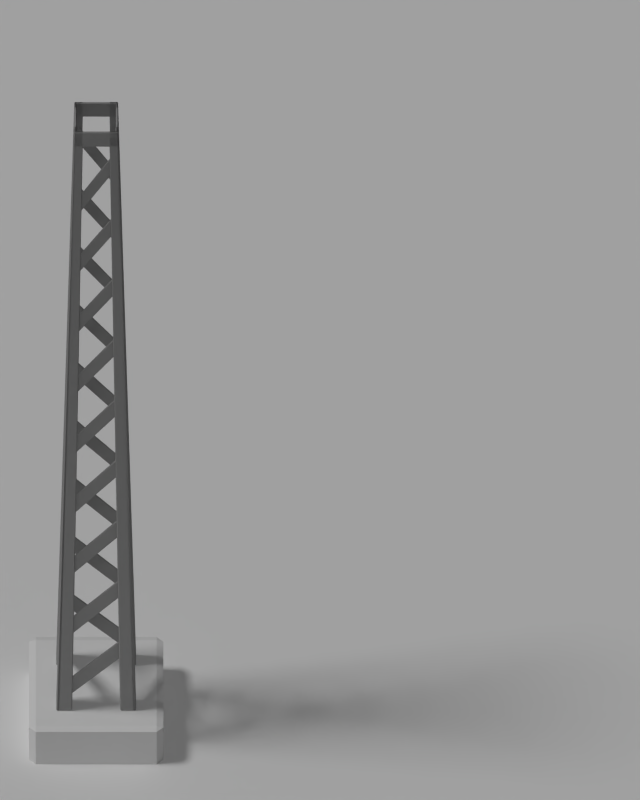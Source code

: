 # Source: Pole_Image.blend  (saved by Blender 2.76.0; exported with 4.5.12 LTS)
import bpy
from mathutils import Matrix  # noqa: F401  (used for matrix-valued properties, if any)

bpy.ops.wm.read_factory_settings(use_empty=True)
scene = bpy.context.scene
scene.name = 'Scene'

# ---- collections
col_collection_1 = bpy.data.collections.new('Collection 1'); scene.collection.children.link(col_collection_1)

# ---- materials (node trees are filled in below, after node groups)
mat_blue = bpy.data.materials.new('Blue')
mat_blue.alpha_threshold = 0.0
mat_blue.use_transparent_shadow = False
mat_blue.diffuse_color = (0.0, 0.0, 1.0, 1.0)
mat_blue.roughness = 0.5
mat_red = bpy.data.materials.new('Red')
mat_red.alpha_threshold = 0.0
mat_red.use_transparent_shadow = False
mat_red.diffuse_color = (1.0, 0.0, 0.0, 1.0)
mat_red.roughness = 0.5
mat_green = bpy.data.materials.new('Green')
mat_green.alpha_threshold = 0.0
mat_green.use_transparent_shadow = False
mat_green.diffuse_color = (0.0, 1.0, 0.0, 1.0)
mat_green.roughness = 0.5
mat_black = bpy.data.materials.new('Black')
mat_black.alpha_threshold = 0.0
mat_black.use_transparent_shadow = False
mat_black.diffuse_color = (0.0, 0.0, 0.0, 1.0)
mat_black.roughness = 0.5
mat_stone = bpy.data.materials.new('Stone')
mat_stone.alpha_threshold = 0.0
mat_stone.use_transparent_shadow = False
mat_stone.preview_render_type = 'CUBE'
mat_stone.roughness = 0.5
mat_stone.specular_intensity = 0.0
mat_rusty_steel = bpy.data.materials.new('Rusty Steel')
mat_rusty_steel.alpha_threshold = 0.0
mat_rusty_steel.use_transparent_shadow = False
mat_rusty_steel.preview_render_type = 'CUBE'
mat_rusty_steel.diffuse_color = (0.3424, 0.3424, 0.3424, 1.0)
mat_rusty_steel.roughness = 0.5
mat_shadows_only = bpy.data.materials.new('Shadows only')
mat_shadows_only.alpha_threshold = 0.0
mat_shadows_only.use_transparent_shadow = False
mat_shadows_only.roughness = 0.5
mat_shadows_only.specular_intensity = 0.0

# ---- material node trees

# ---- world
world_world = bpy.data.worlds.new('World'); scene.world = world_world
world_world.color = (0.05088, 0.05088, 0.05088)
world_world.use_sun_shadow = False
world_world.sun_shadow_jitter_overblur = 0.0
world_world.cycles.sampling_method = 'MANUAL'
world_world.cycles.sample_map_resolution = 256

# ---- cameras
cam_camera = bpy.data.cameras.new('Camera')
cam_camera.type = 'ORTHO'
cam_camera.clip_end = 100.0
cam_camera.lens = 35.0
cam_camera.sensor_width = 32.0
cam_camera.sensor_height = 18.0
cam_camera.ortho_scale = 5.0
cam_camera.dof.focus_distance = 0.0
cam_camera.dof.aperture_fstop = 128.0

# ---- lights
light_sun_001 = bpy.data.lights.new('Sun.001', 'SUN')
light_sun_001.transmission_factor = 0.0
light_sun_001.cutoff_distance = 30.0
light_sun_001.use_shadow = False
light_sun_001.angle = 0.1993
light_sun_001.energy = 0.5
light_sun_001.shadow_buffer_clip_start = 1.001
light_sun_001.shadow_soft_size = 0.1
light_sun_001.shadow_cascade_max_distance = 1000.0
light_sun_001.cycles.use_multiple_importance_sampling = False
light_hemi = bpy.data.lights.new('Hemi', 'SUN')
light_hemi.transmission_factor = 0.0
light_hemi.angle = 0.1993
light_hemi.energy = 0.05
light_hemi.shadow_buffer_clip_start = 0.5
light_hemi.shadow_soft_size = 0.1
light_hemi.shadow_cascade_max_distance = 1000.0
light_hemi.cycles.use_multiple_importance_sampling = False
light_sun = bpy.data.lights.new('Sun', 'SUN')
light_sun.transmission_factor = 0.0
light_sun.cutoff_distance = 30.0
light_sun.angle = 0.1993
light_sun.energy = 1.0
light_sun.shadow_buffer_clip_start = 1.001
light_sun.shadow_soft_size = 0.1
light_sun.shadow_cascade_max_distance = 1000.0
light_sun.cycles.use_multiple_importance_sampling = False

# ---- meshes
me_plane_004 = bpy.data.meshes.new('Plane.004')
me_plane_004.from_pydata([(-1.0, -1.0, 0.0), (1.0, -1.0, 0.0), (-1.0, 1.0, 0.0), (1.0, 1.0, 0.0), (0.0, 0.0, 0.0), (0.0, 0.0, 0.0), (0.0, 0.0, 0.0), (0.0, 0.0, 0.0)], [(4, 5), (7, 6)], [(2, 0, 4, 6), (1, 3, 7, 5)])
me_plane_004.materials.append(mat_blue)
me_plane_004.use_remesh_preserve_volume = False
me_plane_004.use_remesh_preserve_attributes = False
me_plane_004.use_mirror_vertex_groups = False
me_plane_004.update()
me_plane_003 = bpy.data.meshes.new('Plane.003')
me_plane_003.from_pydata([(-1.0, -1.0, 0.0), (1.0, -1.0, 0.0), (-1.0, 1.0, 0.0), (1.0, 1.0, 0.0), (0.0, 0.0, 0.0), (0.0, 0.0, 0.0), (0.0, 0.0, 0.0), (0.0, 0.0, 0.0)], [(4, 5), (7, 6)], [(2, 0, 4, 6), (1, 3, 7, 5)])
me_plane_003.materials.append(mat_red)
me_plane_003.use_remesh_preserve_volume = False
me_plane_003.use_remesh_preserve_attributes = False
me_plane_003.use_mirror_vertex_groups = False
me_plane_003.update()
me_plane_002 = bpy.data.meshes.new('Plane.002')
me_plane_002.from_pydata([(-1.0, -1.0, 0.0), (1.0, -1.0, 0.0), (-1.0, 1.0, 0.0), (1.0, 1.0, 0.0), (0.0, 0.0, 0.0), (0.0, 0.0, 0.0), (0.0, 0.0, 0.0), (0.0, 0.0, 0.0)], [(4, 5), (7, 6)], [(2, 0, 4, 6), (1, 3, 7, 5)])
me_plane_002.materials.append(mat_green)
me_plane_002.use_remesh_preserve_volume = False
me_plane_002.use_remesh_preserve_attributes = False
me_plane_002.use_mirror_vertex_groups = False
me_plane_002.update()
me_plane_001 = bpy.data.meshes.new('Plane.001')
me_plane_001.from_pydata([(-1.0, -1.0, 0.0), (1.0, -1.0, 0.0), (-1.0, 1.0, 0.0), (1.0, 1.0, 0.0), (0.0, 0.0, 0.0), (0.0, 0.0, 0.0), (0.0, 0.0, 0.0), (0.0, 0.0, 0.0)], [(4, 5), (7, 6)], [(2, 0, 4, 6), (1, 3, 7, 5)])
me_plane_001.materials.append(mat_black)
me_plane_001.use_remesh_preserve_volume = False
me_plane_001.use_remesh_preserve_attributes = False
me_plane_001.use_mirror_vertex_groups = False
me_plane_001.update()
me_cube = bpy.data.meshes.new('Cube')
me_cube.from_pydata([(0.35, 0.315, 9.313e-10), (0.315, 0.315, 0.0), (0.315, 0.35, 9.313e-10), (0.35, -0.315, 9.313e-10), (0.315, -0.35, 9.313e-10), (0.315, -0.315, 0.0), (-0.315, -0.35, 9.313e-10), (-0.35, -0.315, 9.313e-10), (-0.315, -0.315, 0.0), (-0.315, 0.35, 9.313e-10), (-0.315, 0.315, 0.0), (-0.35, 0.315, 9.313e-10), (0.315, 0.35, 0.285), (0.315, 0.315, 0.3), (0.35, 0.315, 0.285), (0.315, -0.35, 0.285), (0.35, -0.315, 0.285), (0.315, -0.315, 0.3), (-0.35, -0.315, 0.285), (-0.315, -0.35, 0.285), (-0.315, -0.315, 0.3), (-0.35, 0.315, 0.285), (-0.315, 0.315, 0.3), (-0.315, 0.35, 0.285)], [], [(12, 2, 9, 23), (4, 15, 19, 6), (7, 18, 21, 11), (13, 22, 20, 17), (0, 14, 16, 3), (0, 1, 2), (3, 4, 5), (6, 7, 8), (9, 10, 11), (12, 13, 14), (15, 16, 17), (18, 19, 20), (21, 22, 23), (0, 3, 5, 1), (1, 10, 9, 2), (2, 12, 14, 0), (4, 6, 8, 5), (3, 16, 15, 4), (7, 11, 10, 8), (6, 19, 18, 7), (11, 21, 23, 9), (13, 17, 16, 14), (12, 23, 22, 13), (17, 20, 19, 15), (20, 22, 21, 18), (1, 5, 8, 10)])
me_cube.materials.append(mat_stone)
me_cube.use_remesh_preserve_volume = False
me_cube.use_remesh_preserve_attributes = False
me_cube.use_mirror_vertex_groups = False
me_cube.update()
me_plane_005 = bpy.data.meshes.new('Plane.005')
me_plane_005.from_pydata([(-0.2565, -0.2501, 5.181), (-0.2501, -0.2501, 5.175), (-0.2501, -0.2565, 5.181), (-0.2565, -0.2501, 5.294), (-0.2501, -0.2565, 5.294), (-0.2565, -0.2373, 5.181), (-0.2501, -0.2309, 5.181), (-0.2501, -0.2373, 5.175), (0.2501, -0.2373, 5.175), (0.2501, -0.2309, 5.181), (0.2565, -0.2373, 5.181), (-0.2565, -0.2373, 5.294), (-0.2501, -0.2309, 5.294), (0.2565, -0.2373, 5.294), (0.2501, -0.2309, 5.294), (0.2052, -0.2245, 0.7812), (0.1988, -0.2309, 0.7776), (-0.1988, -0.2309, 0.3901), (-0.2052, -0.2245, 0.3812), (0.2052, -0.2245, 0.9187), (0.2007, -0.2245, 0.9206), (0.1988, -0.2309, 0.9099), (-0.2052, -0.2245, 0.5187), (-0.1988, -0.2309, 0.5224), (-0.2007, -0.2245, 0.5294), (0.2052, -0.2245, 1.304), (0.1988, -0.2309, 1.3), (-0.1988, -0.2309, 0.9126), (-0.2052, -0.2245, 0.9037), (0.2052, -0.2245, 1.441), (0.2007, -0.2245, 1.443), (0.1988, -0.2309, 1.432), (-0.2052, -0.2245, 1.041), (-0.1988, -0.2309, 1.045), (-0.2007, -0.2245, 1.052), (0.2052, -0.2245, 1.826), (0.1988, -0.2309, 1.823), (0.2007, -0.2245, 1.816), (-0.2007, -0.2245, 1.424), (-0.1988, -0.2309, 1.435), (-0.2052, -0.2245, 1.426), (0.2052, -0.2245, 1.964), (0.2007, -0.2245, 1.966), (0.1988, -0.2309, 1.955), (-0.2052, -0.2245, 1.564), (-0.1988, -0.2309, 1.567), (-0.2007, -0.2245, 1.574), (0.2052, -0.2245, 2.349), (0.1988, -0.2309, 2.345), (0.2007, -0.2245, 2.338), (-0.2007, -0.2245, 1.947), (-0.1988, -0.2309, 1.958), (-0.2052, -0.2245, 1.949), (0.2052, -0.2245, 2.486), (0.2007, -0.2245, 2.488), (0.1988, -0.2309, 2.477), (-0.2052, -0.2245, 2.086), (-0.1988, -0.2309, 2.09), (-0.2007, -0.2245, 2.097), (0.2052, -0.2245, 2.871), (0.1988, -0.2309, 2.868), (0.2007, -0.2245, 2.861), (-0.2007, -0.2245, 2.469), (-0.1988, -0.2309, 2.48), (-0.2052, -0.2245, 2.471), (0.2052, -0.2245, 3.009), (0.2007, -0.2245, 3.011), (0.1988, -0.2309, 3.0), (-0.2052, -0.2245, 2.609), (-0.1988, -0.2309, 2.612), (-0.2007, -0.2245, 2.619), (0.2052, -0.2245, 3.394), (0.1988, -0.2309, 3.39), (0.2007, -0.2245, 3.383), (-0.2007, -0.2245, 2.992), (-0.1988, -0.2309, 3.003), (-0.2052, -0.2245, 2.994), (0.2052, -0.2245, 3.531), (0.2007, -0.2245, 3.533), (0.1988, -0.2309, 3.522), (-0.2052, -0.2245, 3.131), (-0.1988, -0.2309, 3.135), (-0.2007, -0.2245, 3.142), (0.2052, -0.2245, 3.916), (0.1988, -0.2309, 3.913), (0.2007, -0.2245, 3.906), (-0.2007, -0.2245, 3.514), (-0.1988, -0.2309, 3.525), (-0.2052, -0.2245, 3.516), (0.2052, -0.2245, 4.054), (0.1988, -0.2309, 4.045), (-0.2052, -0.2245, 3.654), (-0.1988, -0.2309, 3.657), (-0.2007, -0.2245, 3.664), (0.2052, -0.2245, 4.439), (0.1988, -0.2309, 4.435), (0.2007, -0.2245, 4.428), (-0.2007, -0.2245, 4.037), (-0.1988, -0.2309, 4.048), (-0.2052, -0.2245, 4.039), (0.2052, -0.2245, 4.576), (0.2007, -0.2245, 4.578), (0.1988, -0.2309, 4.567), (-0.2052, -0.2245, 4.176), (-0.1988, -0.2309, 4.18), (-0.2007, -0.2245, 4.187), (0.2052, -0.2245, 4.961), (0.1988, -0.2309, 4.958), (0.2007, -0.2245, 4.951), (-0.2007, -0.2245, 4.559), (-0.1988, -0.2309, 4.57), (-0.2052, -0.2245, 4.561), (0.2052, -0.2245, 5.099), (0.2007, -0.2245, 5.101), (0.1988, -0.2309, 5.09), (-0.2052, -0.2245, 4.699), (-0.1988, -0.2309, 4.702), (-0.2007, -0.2245, 4.709), (0.2007, -0.2245, 0.7706), (0.1988, -0.2181, 0.7776), (-0.2007, -0.2245, 0.3794), (-0.1988, -0.2181, 0.3901), (0.1988, -0.2181, 0.9099), (-0.1988, -0.2181, 0.5224), (0.2007, -0.2245, 1.293), (0.1988, -0.2181, 1.3), (-0.2007, -0.2245, 0.9019), (-0.1988, -0.2181, 0.9126), (0.1988, -0.2181, 1.432), (-0.1988, -0.2181, 1.045), (0.1988, -0.2181, 1.823), (-0.1988, -0.2181, 1.435), (0.1988, -0.2181, 1.955), (-0.1988, -0.2181, 1.567), (0.1988, -0.2181, 2.345), (-0.1988, -0.2181, 1.958), (0.1988, -0.2181, 2.477), (-0.1988, -0.2181, 2.09), (0.1988, -0.2181, 2.868), (-0.1988, -0.2181, 2.48), (0.1988, -0.2181, 3.0), (-0.1988, -0.2181, 2.612), (0.1988, -0.2181, 3.39), (-0.1988, -0.2181, 3.003), (0.1988, -0.2181, 3.522), (-0.1988, -0.2181, 3.135), (0.1988, -0.2181, 3.913), (-0.1988, -0.2181, 3.525), (0.1988, -0.2181, 4.045), (0.2007, -0.2245, 4.056), (-0.1988, -0.2181, 3.657), (0.1988, -0.2181, 4.435), (-0.1988, -0.2181, 4.048), (0.1988, -0.2181, 4.567), (-0.1988, -0.2181, 4.18), (0.1988, -0.2181, 4.958), (-0.1988, -0.2181, 4.57), (0.1988, -0.2181, 5.09), (-0.1988, -0.2181, 4.702), (-0.1603, -0.2501, 0.3), (-0.1539, -0.2501, 0.3062), (-0.1603, -0.2565, 0.3062), (-0.1539, -0.2501, 5.294), (-0.1603, -0.2501, 5.3), (-0.1603, -0.2565, 5.294), (0.1539, -0.2501, 0.3062), (0.1603, -0.2501, 0.3), (0.1603, -0.2565, 0.3062), (0.1539, -0.2501, 5.294), (0.1603, -0.2565, 5.294), (0.1603, -0.2501, 5.3), (-0.2565, -0.2373, 0.3062), (-0.2501, -0.2309, 0.3062), (-0.2501, -0.2373, 0.3), (-0.1603, -0.2373, 0.3), (-0.1603, -0.2309, 0.3062), (-0.1539, -0.2373, 0.3062), (-0.2501, -0.2373, 5.3), (-0.1539, -0.2373, 5.294), (-0.1603, -0.2309, 5.294), (-0.1603, -0.2373, 5.3), (0.1539, -0.2373, 0.3062), (0.1603, -0.2309, 0.3062), (0.1603, -0.2373, 0.3), (0.2501, -0.2373, 0.3), (0.2501, -0.2309, 0.3062), (0.2565, -0.2373, 0.3062), (0.1539, -0.2373, 5.294), (0.1603, -0.2373, 5.3), (0.1603, -0.2309, 5.294), (0.2501, -0.2373, 5.3), (-0.2501, 0.2565, 5.181), (-0.2373, 0.2565, 5.181), (-0.2309, 0.2501, 5.181), (-0.2373, 0.2501, 5.175), (-0.2373, -0.2501, 5.175), (-0.2309, -0.2501, 5.181), (-0.2373, -0.2565, 5.181), (-0.2373, 0.2565, 5.294), (-0.2309, 0.2501, 5.294), (-0.2245, -0.2052, 0.7812), (-0.2309, -0.1988, 0.7776), (-0.2245, -0.2007, 0.7706), (-0.2245, 0.2007, 0.3794), (-0.2309, 0.1988, 0.3901), (-0.2245, 0.2052, 0.3812), (-0.2245, -0.2052, 0.9187), (-0.2309, -0.1988, 0.9099), (-0.2245, 0.2052, 0.5187), (-0.2309, 0.1988, 0.5224), (-0.2245, 0.2007, 0.5294), (-0.2245, -0.2052, 1.304), (-0.2309, -0.1988, 1.3), (-0.2245, -0.2007, 1.293), (-0.2245, 0.2007, 0.9019), (-0.2309, 0.1988, 0.9126), (-0.2245, 0.2052, 0.9037), (-0.2245, -0.2052, 1.441), (-0.2245, -0.2007, 1.443), (-0.2309, -0.1988, 1.432), (-0.2245, 0.2052, 1.041), (-0.2309, 0.1988, 1.045), (-0.2245, 0.2007, 1.052), (-0.2245, -0.2052, 1.826), (-0.2309, -0.1988, 1.823), (-0.2245, -0.2007, 1.816), (-0.2245, 0.2007, 1.424), (-0.2309, 0.1988, 1.435), (-0.2245, 0.2052, 1.426), (-0.2245, -0.2052, 1.964), (-0.2245, -0.2007, 1.966), (-0.2309, -0.1988, 1.955), (-0.2245, 0.2052, 1.564), (-0.2309, 0.1988, 1.567), (-0.2245, 0.2007, 1.574), (-0.2245, -0.2052, 2.349), (-0.2309, -0.1988, 2.345), (-0.2245, -0.2007, 2.338), (-0.2245, 0.2007, 1.947), (-0.2309, 0.1988, 1.958), (-0.2245, 0.2052, 1.949), (-0.2245, -0.2052, 2.486), (-0.2245, -0.2007, 2.488), (-0.2309, -0.1988, 2.477), (-0.2245, 0.2052, 2.086), (-0.2309, 0.1988, 2.09), (-0.2245, 0.2007, 2.097), (-0.2245, -0.2052, 2.871), (-0.2309, -0.1988, 2.868), (-0.2245, -0.2007, 2.861), (-0.2245, 0.2007, 2.469), (-0.2309, 0.1988, 2.48), (-0.2245, 0.2052, 2.471), (-0.2245, -0.2052, 3.009), (-0.2245, -0.2007, 3.011), (-0.2309, -0.1988, 3.0), (-0.2245, 0.2052, 2.609), (-0.2309, 0.1988, 2.612), (-0.2245, 0.2007, 2.619), (-0.2245, -0.2052, 3.394), (-0.2309, -0.1988, 3.39), (-0.2245, -0.2007, 3.383), (-0.2245, 0.2007, 2.992), (-0.2309, 0.1988, 3.003), (-0.2245, 0.2052, 2.994), (-0.2245, -0.2052, 3.531), (-0.2245, -0.2007, 3.533), (-0.2309, -0.1988, 3.522), (-0.2245, 0.2052, 3.131), (-0.2309, 0.1988, 3.135), (-0.2245, 0.2007, 3.142), (-0.2245, -0.2052, 3.916), (-0.2309, -0.1988, 3.913), (-0.2245, -0.2007, 3.906), (-0.2245, 0.2007, 3.514), (-0.2309, 0.1988, 3.525), (-0.2245, 0.2052, 3.516), (-0.2245, -0.2052, 4.054), (-0.2245, -0.2007, 4.056), (-0.2309, -0.1988, 4.045), (-0.2245, 0.2052, 3.654), (-0.2309, 0.1988, 3.657), (-0.2245, 0.2007, 3.664), (-0.2245, -0.2052, 4.439), (-0.2309, -0.1988, 4.435), (-0.2245, -0.2007, 4.428), (-0.2245, 0.2007, 4.037), (-0.2309, 0.1988, 4.048), (-0.2245, 0.2052, 4.039), (-0.2245, -0.2052, 4.576), (-0.2245, -0.2007, 4.578), (-0.2309, -0.1988, 4.567), (-0.2245, 0.2052, 4.176), (-0.2309, 0.1988, 4.18), (-0.2245, 0.2007, 4.187), (-0.2245, -0.2052, 4.961), (-0.2309, -0.1988, 4.958), (-0.2245, -0.2007, 4.951), (-0.2245, 0.2007, 4.559), (-0.2309, 0.1988, 4.57), (-0.2245, 0.2052, 4.561), (-0.2245, -0.2052, 5.099), (-0.2245, -0.2007, 5.101), (-0.2309, -0.1988, 5.09), (-0.2245, 0.2052, 4.699), (-0.2309, 0.1988, 4.702), (-0.2245, 0.2007, 4.709), (-0.2181, -0.1988, 0.7776), (-0.2181, 0.1988, 0.3901), (-0.2181, -0.1988, 0.9099), (-0.2245, -0.2007, 0.9206), (-0.2181, 0.1988, 0.5224), (-0.2181, -0.1988, 1.3), (-0.2181, 0.1988, 0.9126), (-0.2181, -0.1988, 1.432), (-0.2181, 0.1988, 1.045), (-0.2181, -0.1988, 1.823), (-0.2181, 0.1988, 1.435), (-0.2181, -0.1988, 1.955), (-0.2181, 0.1988, 1.567), (-0.2181, -0.1988, 2.345), (-0.2181, 0.1988, 1.958), (-0.2181, -0.1988, 2.477), (-0.2181, 0.1988, 2.09), (-0.2181, -0.1988, 2.868), (-0.2181, 0.1988, 2.48), (-0.2181, -0.1988, 3.0), (-0.2181, 0.1988, 2.612), (-0.2181, -0.1988, 3.39), (-0.2181, 0.1988, 3.003), (-0.2181, -0.1988, 3.522), (-0.2181, 0.1988, 3.135), (-0.2181, -0.1988, 3.913), (-0.2181, 0.1988, 3.525), (-0.2181, -0.1988, 4.045), (-0.2181, 0.1988, 3.657), (-0.2181, -0.1988, 4.435), (-0.2181, 0.1988, 4.048), (-0.2181, -0.1988, 4.567), (-0.2181, 0.1988, 4.18), (-0.2181, -0.1988, 4.958), (-0.2181, 0.1988, 4.57), (-0.2181, -0.1988, 5.09), (-0.2181, 0.1988, 4.702), (-0.2501, 0.1603, 0.3), (-0.2501, 0.1539, 0.3062), (-0.2565, 0.1603, 0.3062), (-0.2501, 0.2501, 5.3), (-0.2501, 0.1539, 5.294), (-0.2501, 0.1603, 5.3), (-0.2565, 0.1603, 5.294), (-0.2501, -0.1539, 0.3062), (-0.2501, -0.1603, 0.3), (-0.2565, -0.1603, 0.3062), (-0.2501, -0.2501, 0.3), (-0.2501, -0.2565, 0.3062), (-0.2565, -0.2501, 0.3062), (-0.2501, -0.1539, 5.294), (-0.2565, -0.1603, 5.294), (-0.2501, -0.1603, 5.3), (-0.2501, -0.2501, 5.3), (-0.2373, 0.2565, 0.3062), (-0.2309, 0.2501, 0.3062), (-0.2373, 0.2501, 0.3), (-0.2373, 0.1603, 0.3), (-0.2309, 0.1603, 0.3062), (-0.2373, 0.1539, 0.3062), (-0.2373, 0.2501, 5.3), (-0.2373, 0.1539, 5.294), (-0.2309, 0.1603, 5.294), (-0.2373, 0.1603, 5.3), (-0.2373, -0.1539, 0.3062), (-0.2309, -0.1603, 0.3062), (-0.2373, -0.1603, 0.3), (-0.2373, -0.2501, 0.3), (-0.2309, -0.2501, 0.3062), (-0.2373, -0.2565, 0.3062), (-0.2373, -0.1539, 5.294), (-0.2373, -0.1603, 5.3), (-0.2309, -0.1603, 5.294), (-0.2373, -0.2565, 5.294), (-0.2309, -0.2501, 5.294), (-0.2373, -0.2501, 5.3), (-0.2501, 0.2501, 5.175), (-0.2565, 0.2501, 5.181), (0.2565, 0.2373, 5.181), (0.2501, 0.2309, 5.181), (0.2501, 0.2373, 5.175), (-0.2501, 0.2373, 5.175), (-0.2501, 0.2309, 5.181), (-0.2565, 0.2373, 5.181), (0.2565, 0.2373, 5.294), (-0.2052, 0.2245, 0.7812), (-0.1988, 0.2309, 0.7776), (-0.2007, 0.2245, 0.7706), (0.2007, 0.2245, 0.3794), (0.1988, 0.2309, 0.3901), (0.2052, 0.2245, 0.3812), (-0.2052, 0.2245, 0.9187), (-0.1988, 0.2309, 0.9099), (0.2052, 0.2245, 0.5187), (0.1988, 0.2309, 0.5224), (0.2007, 0.2245, 0.5294), (-0.2052, 0.2245, 1.304), (-0.1988, 0.2309, 1.3), (-0.2007, 0.2245, 1.293), (0.2007, 0.2245, 0.9019), (0.1988, 0.2309, 0.9126), (0.2052, 0.2245, 0.9037), (-0.2052, 0.2245, 1.441), (-0.2007, 0.2245, 1.443), (-0.1988, 0.2309, 1.432), (0.2052, 0.2245, 1.041), (0.1988, 0.2309, 1.045), (0.2007, 0.2245, 1.052), (-0.2052, 0.2245, 1.826), (-0.1988, 0.2309, 1.823), (-0.2007, 0.2245, 1.816), (0.2007, 0.2245, 1.424), (0.1988, 0.2309, 1.435), (0.2052, 0.2245, 1.426), (-0.2052, 0.2245, 1.964), (-0.2007, 0.2245, 1.966), (-0.1988, 0.2309, 1.955), (0.2052, 0.2245, 1.564), (0.1988, 0.2309, 1.567), (0.2007, 0.2245, 1.574), (-0.2052, 0.2245, 2.349), (-0.1988, 0.2309, 2.345), (-0.2007, 0.2245, 2.338), (0.2007, 0.2245, 1.947), (0.1988, 0.2309, 1.958), (0.2052, 0.2245, 1.949), (-0.2052, 0.2245, 2.486), (-0.2007, 0.2245, 2.488), (-0.1988, 0.2309, 2.477), (0.2052, 0.2245, 2.086), (0.1988, 0.2309, 2.09), (0.2007, 0.2245, 2.097), (-0.2052, 0.2245, 2.871), (-0.1988, 0.2309, 2.868), (-0.2007, 0.2245, 2.861), (0.2007, 0.2245, 2.469), (0.1988, 0.2309, 2.48), (0.2052, 0.2245, 2.471), (-0.2052, 0.2245, 3.009), (-0.2007, 0.2245, 3.011), (-0.1988, 0.2309, 3.0), (0.2052, 0.2245, 2.609), (0.1988, 0.2309, 2.612), (0.2007, 0.2245, 2.619), (-0.2052, 0.2245, 3.394), (-0.1988, 0.2309, 3.39), (-0.2007, 0.2245, 3.383), (0.2007, 0.2245, 2.992), (0.1988, 0.2309, 3.003), (0.2052, 0.2245, 2.994), (-0.2052, 0.2245, 3.531), (-0.2007, 0.2245, 3.533), (-0.1988, 0.2309, 3.522), (0.2052, 0.2245, 3.131), (0.1988, 0.2309, 3.135), (0.2007, 0.2245, 3.142), (-0.2052, 0.2245, 3.916), (-0.1988, 0.2309, 3.913), (-0.2007, 0.2245, 3.906), (0.2007, 0.2245, 3.514), (0.1988, 0.2309, 3.525), (0.2052, 0.2245, 3.516), (-0.2052, 0.2245, 4.054), (-0.2007, 0.2245, 4.056), (-0.1988, 0.2309, 4.045), (0.2052, 0.2245, 3.654), (0.1988, 0.2309, 3.657), (0.2007, 0.2245, 3.664), (-0.2052, 0.2245, 4.439), (-0.1988, 0.2309, 4.435), (-0.2007, 0.2245, 4.428), (0.2007, 0.2245, 4.037), (0.1988, 0.2309, 4.048), (0.2052, 0.2245, 4.039), (-0.2052, 0.2245, 4.576), (-0.2007, 0.2245, 4.578), (-0.1988, 0.2309, 4.567), (0.2052, 0.2245, 4.176), (0.1988, 0.2309, 4.18), (0.2007, 0.2245, 4.187), (-0.2052, 0.2245, 4.961), (-0.1988, 0.2309, 4.958), (-0.2007, 0.2245, 4.951), (0.2007, 0.2245, 4.559), (0.1988, 0.2309, 4.57), (0.2052, 0.2245, 4.561), (-0.2052, 0.2245, 5.099), (-0.2007, 0.2245, 5.101), (-0.1988, 0.2309, 5.09), (0.2052, 0.2245, 4.699), (0.1988, 0.2309, 4.702), (0.2007, 0.2245, 4.709), (-0.1988, 0.2181, 0.7776), (0.1988, 0.2181, 0.3901), (-0.1988, 0.2181, 0.9099), (-0.2007, 0.2245, 0.9206), (0.1988, 0.2181, 0.5224), (-0.1988, 0.2181, 1.3), (0.1988, 0.2181, 0.9126), (-0.1988, 0.2181, 1.432), (0.1988, 0.2181, 1.045), (-0.1988, 0.2181, 1.823), (0.1988, 0.2181, 1.435), (-0.1988, 0.2181, 1.955), (0.1988, 0.2181, 1.567), (-0.1988, 0.2181, 2.345), (0.1988, 0.2181, 1.958), (-0.1988, 0.2181, 2.477), (0.1988, 0.2181, 2.09), (-0.1988, 0.2181, 2.868), (0.1988, 0.2181, 2.48), (-0.1988, 0.2181, 3.0), (0.1988, 0.2181, 2.612), (-0.1988, 0.2181, 3.39), (0.1988, 0.2181, 3.003), (-0.1988, 0.2181, 3.522), (0.1988, 0.2181, 3.135), (-0.1988, 0.2181, 3.913), (0.1988, 0.2181, 3.525), (-0.1988, 0.2181, 4.045), (0.1988, 0.2181, 3.657), (-0.1988, 0.2181, 4.435), (0.1988, 0.2181, 4.048), (-0.1988, 0.2181, 4.567), (0.1988, 0.2181, 4.18), (-0.1988, 0.2181, 4.958), (0.1988, 0.2181, 4.57), (-0.1988, 0.2181, 5.09), (0.1988, 0.2181, 4.702), (0.1603, 0.2501, 0.3), (0.1539, 0.2501, 0.3062), (0.1603, 0.2565, 0.3062), (0.2501, 0.2501, 5.3), (0.1539, 0.2501, 5.294), (0.1603, 0.2501, 5.3), (0.1603, 0.2565, 5.294), (-0.1539, 0.2501, 0.3062), (-0.1603, 0.2501, 0.3), (-0.1603, 0.2565, 0.3062), (-0.2501, 0.2501, 0.3), (-0.2565, 0.2501, 0.3062), (-0.2501, 0.2565, 0.3062), (-0.1539, 0.2501, 5.294), (-0.1603, 0.2565, 5.294), (-0.1603, 0.2501, 5.3), (-0.2565, 0.2501, 5.294), (-0.2501, 0.2565, 5.294), (0.2565, 0.2373, 0.3062), (0.2501, 0.2309, 0.3062), (0.2501, 0.2373, 0.3), (0.1603, 0.2373, 0.3), (0.1603, 0.2309, 0.3062), (0.1539, 0.2373, 0.3062), (0.2501, 0.2373, 5.3), (0.2501, 0.2309, 5.294), (0.1539, 0.2373, 5.294), (0.1603, 0.2309, 5.294), (0.1603, 0.2373, 5.3), (-0.1539, 0.2373, 0.3062), (-0.1603, 0.2309, 0.3062), (-0.1603, 0.2373, 0.3), (-0.2501, 0.2373, 0.3), (-0.2501, 0.2309, 0.3062), (-0.2565, 0.2373, 0.3062), (-0.1539, 0.2373, 5.294), (-0.1603, 0.2373, 5.3), (-0.1603, 0.2309, 5.294), (-0.2565, 0.2373, 5.294), (-0.2501, 0.2309, 5.294), (-0.2501, 0.2373, 5.3), (0.2501, -0.2565, 5.181), (0.2501, -0.2501, 5.175), (0.2565, -0.2501, 5.181), (0.2501, 0.2501, 5.175), (0.2501, 0.2565, 5.181), (0.2565, 0.2501, 5.181), (0.2501, -0.2565, 5.294), (0.2565, -0.2501, 5.294), (0.2501, -0.2501, 5.3), (0.2501, 0.2565, 5.294), (0.2565, 0.2501, 5.294), (0.2373, -0.2565, 5.181), (0.2309, -0.2501, 5.181), (0.2373, -0.2501, 5.175), (0.2373, 0.2501, 5.175), (0.2309, 0.2501, 5.181), (0.2373, 0.2565, 5.181), (0.2373, -0.2565, 5.294), (0.2373, -0.2501, 5.3), (0.2309, -0.2501, 5.294), (0.2373, 0.2565, 5.294), (0.2309, 0.2501, 5.294), (0.2373, 0.2501, 5.3), (0.2245, 0.2052, 0.7812), (0.2309, 0.1988, 0.7776), (0.2245, 0.2007, 0.7706), (0.2309, -0.1988, 0.3901), (0.2245, -0.2052, 0.3812), (0.2245, 0.2052, 0.9187), (0.2245, 0.2007, 0.9206), (0.2309, 0.1988, 0.9099), (0.2245, -0.2052, 0.5187), (0.2309, -0.1988, 0.5224), (0.2245, -0.2007, 0.5294), (0.2245, 0.2052, 1.304), (0.2309, 0.1988, 1.3), (0.2245, 0.2007, 1.293), (0.2309, -0.1988, 0.9126), (0.2245, -0.2052, 0.9037), (0.2245, 0.2052, 1.441), (0.2245, 0.2007, 1.443), (0.2309, 0.1988, 1.432), (0.2245, -0.2052, 1.041), (0.2309, -0.1988, 1.045), (0.2245, -0.2007, 1.052), (0.2245, 0.2052, 1.826), (0.2309, 0.1988, 1.823), (0.2245, 0.2007, 1.816), (0.2309, -0.1988, 1.435), (0.2245, -0.2052, 1.426), (0.2245, 0.2052, 1.964), (0.2245, 0.2007, 1.966), (0.2309, 0.1988, 1.955), (0.2245, -0.2052, 1.564), (0.2309, -0.1988, 1.567), (0.2245, -0.2007, 1.574), (0.2245, 0.2052, 2.349), (0.2309, 0.1988, 2.345), (0.2245, 0.2007, 2.338), (0.2245, -0.2007, 1.947), (0.2309, -0.1988, 1.958), (0.2245, -0.2052, 1.949), (0.2245, 0.2052, 2.486), (0.2245, 0.2007, 2.488), (0.2309, 0.1988, 2.477), (0.2245, -0.2052, 2.086), (0.2309, -0.1988, 2.09), (0.2245, -0.2007, 2.097), (0.2245, 0.2052, 2.871), (0.2309, 0.1988, 2.868), (0.2245, 0.2007, 2.861), (0.2245, -0.2007, 2.469), (0.2309, -0.1988, 2.48), (0.2245, -0.2052, 2.471), (0.2245, 0.2052, 3.009), (0.2245, 0.2007, 3.011), (0.2309, 0.1988, 3.0), (0.2245, -0.2052, 2.609), (0.2309, -0.1988, 2.612), (0.2245, -0.2007, 2.619), (0.2245, 0.2052, 3.394), (0.2309, 0.1988, 3.39), (0.2245, 0.2007, 3.383), (0.2245, -0.2007, 2.992), (0.2309, -0.1988, 3.003), (0.2245, -0.2052, 2.994), (0.2245, 0.2052, 3.531), (0.2245, 0.2007, 3.533), (0.2309, 0.1988, 3.522), (0.2245, -0.2052, 3.131), (0.2309, -0.1988, 3.135), (0.2245, -0.2007, 3.142), (0.2245, 0.2052, 3.916), (0.2309, 0.1988, 3.913), (0.2245, 0.2007, 3.906), (0.2245, -0.2007, 3.514), (0.2309, -0.1988, 3.525), (0.2245, -0.2052, 3.516), (0.2245, 0.2052, 4.054), (0.2245, 0.2007, 4.056), (0.2309, 0.1988, 4.045), (0.2245, -0.2052, 3.654), (0.2309, -0.1988, 3.657), (0.2245, -0.2007, 3.664), (0.2245, 0.2052, 4.439), (0.2309, 0.1988, 4.435), (0.2245, 0.2007, 4.428), (0.2245, -0.2007, 4.037), (0.2309, -0.1988, 4.048), (0.2245, -0.2052, 4.039), (0.2245, 0.2052, 4.576), (0.2245, 0.2007, 4.578), (0.2309, 0.1988, 4.567), (0.2245, -0.2052, 4.176), (0.2309, -0.1988, 4.18), (0.2245, -0.2007, 4.187), (0.2245, 0.2052, 4.961), (0.2309, 0.1988, 4.958), (0.2245, 0.2007, 4.951), (0.2245, -0.2007, 4.559), (0.2309, -0.1988, 4.57), (0.2245, -0.2052, 4.561), (0.2245, 0.2052, 5.099), (0.2245, 0.2007, 5.101), (0.2309, 0.1988, 5.09), (0.2245, -0.2052, 4.699), (0.2309, -0.1988, 4.702), (0.2245, -0.2007, 4.709), (0.2181, 0.1988, 0.7776), (0.2245, -0.2007, 0.3794), (0.2181, -0.1988, 0.3901), (0.2181, 0.1988, 0.9099), (0.2181, -0.1988, 0.5224), (0.2181, 0.1988, 1.3), (0.2245, -0.2007, 0.9019), (0.2181, -0.1988, 0.9126), (0.2181, 0.1988, 1.432), (0.2181, -0.1988, 1.045), (0.2181, 0.1988, 1.823), (0.2245, -0.2007, 1.424), (0.2181, -0.1988, 1.435), (0.2181, 0.1988, 1.955), (0.2181, -0.1988, 1.567), (0.2181, 0.1988, 2.345), (0.2181, -0.1988, 1.958), (0.2181, 0.1988, 2.477), (0.2181, -0.1988, 2.09), (0.2181, 0.1988, 2.868), (0.2181, -0.1988, 2.48), (0.2181, 0.1988, 3.0), (0.2181, -0.1988, 2.612), (0.2181, 0.1988, 3.39), (0.2181, -0.1988, 3.003), (0.2181, 0.1988, 3.522), (0.2181, -0.1988, 3.135), (0.2181, 0.1988, 3.913), (0.2181, -0.1988, 3.525), (0.2181, 0.1988, 4.045), (0.2181, -0.1988, 3.657), (0.2181, 0.1988, 4.435), (0.2181, -0.1988, 4.048), (0.2181, 0.1988, 4.567), (0.2181, -0.1988, 4.18), (0.2181, 0.1988, 4.958), (0.2181, -0.1988, 4.57), (0.2181, 0.1988, 5.09), (0.2181, -0.1988, 4.702), (0.2501, -0.2565, 0.3062), (0.2501, -0.2501, 0.3), (0.2565, -0.2501, 0.3062), (0.2501, -0.1603, 0.3), (0.2501, -0.1539, 0.3062), (0.2565, -0.1603, 0.3062), (0.2501, -0.1539, 5.294), (0.2501, -0.1603, 5.3), (0.2565, -0.1603, 5.294), (0.2501, 0.1539, 0.3062), (0.2501, 0.1603, 0.3), (0.2565, 0.1603, 0.3062), (0.2501, 0.2501, 0.3), (0.2501, 0.2565, 0.3062), (0.2565, 0.2501, 0.3062), (0.2501, 0.1539, 5.294), (0.2565, 0.1603, 5.294), (0.2501, 0.1603, 5.3), (0.2373, -0.2565, 0.3062), (0.2309, -0.2501, 0.3062), (0.2373, -0.2501, 0.3), (0.2373, -0.1603, 0.3), (0.2309, -0.1603, 0.3062), (0.2373, -0.1539, 0.3062), (0.2373, -0.1539, 5.294), (0.2309, -0.1603, 5.294), (0.2373, -0.1603, 5.3), (0.2373, 0.1539, 0.3062), (0.2309, 0.1603, 0.3062), (0.2373, 0.1603, 0.3), (0.2373, 0.2501, 0.3), (0.2309, 0.2501, 0.3062), (0.2373, 0.2565, 0.3062), (0.2373, 0.1539, 5.294), (0.2373, 0.1603, 5.3), (0.2309, 0.1603, 5.294)], [], [(16, 21, 23, 17), (12, 14, 9, 6), (127, 129, 128, 125), (131, 133, 132, 130), (135, 137, 136, 134), (139, 141, 140, 138), (143, 145, 144, 142), (147, 150, 148, 146), (152, 154, 153, 151), (156, 158, 157, 155), (26, 31, 33, 27), (36, 43, 45, 39), (48, 55, 57, 51), (60, 67, 69, 63), (72, 79, 81, 75), (84, 90, 92, 87), (95, 102, 104, 98), (107, 114, 116, 110), (121, 123, 122, 119), (162, 160, 176, 178), (165, 168, 187, 181), (0, 1, 2), (5, 6, 7), (8, 9, 10), (19, 20, 21), (22, 23, 24), (29, 30, 31), (32, 33, 34), (35, 36, 37), (38, 39, 40), (41, 42, 43), (44, 45, 46), (47, 48, 49), (50, 51, 52), (53, 54, 55), (56, 57, 58), (59, 60, 61), (62, 63, 64), (65, 66, 67), (68, 69, 70), (71, 72, 73), (74, 75, 76), (77, 78, 79), (80, 81, 82), (83, 84, 85), (86, 87, 88), (91, 92, 93), (94, 95, 96), (97, 98, 99), (100, 101, 102), (103, 104, 105), (106, 107, 108), (109, 110, 111), (112, 113, 114), (115, 116, 117), (159, 160, 161), (162, 163, 164), (165, 166, 167), (168, 169, 170), (171, 172, 173), (174, 175, 176), (178, 179, 180), (181, 182, 183), (184, 185, 186), (187, 188, 189), (3, 0, 2, 4), (12, 6, 5, 11), (6, 9, 8, 7), (9, 14, 13, 10), (0, 5, 7, 1), (21, 16, 15, 19), (17, 23, 22, 18), (23, 21, 20, 24), (31, 26, 25, 29), (27, 33, 32, 28), (33, 31, 30, 34), (43, 36, 35, 41), (36, 39, 38, 37), (39, 45, 44, 40), (45, 43, 42, 46), (55, 48, 47, 53), (48, 51, 50, 49), (51, 57, 56, 52), (57, 55, 54, 58), (67, 60, 59, 65), (60, 63, 62, 61), (63, 69, 68, 64), (69, 67, 66, 70), (79, 72, 71, 77), (72, 75, 74, 73), (75, 81, 80, 76), (81, 79, 78, 82), (90, 84, 83, 89), (84, 87, 86, 85), (87, 92, 91, 88), (102, 95, 94, 100), (95, 98, 97, 96), (98, 104, 103, 99), (104, 102, 101, 105), (114, 107, 106, 112), (107, 110, 109, 108), (110, 116, 115, 111), (116, 114, 113, 117), (118, 120, 121, 119), (124, 126, 127, 125), (160, 162, 164, 161), (168, 165, 167, 169), (172, 175, 174, 173), (175, 179, 178, 176), (189, 182, 181, 187), (182, 185, 184, 183), (159, 174, 176, 160), (162, 178, 180, 163), (165, 181, 183, 166), (170, 188, 187, 168), (0, 3, 11, 5), (201, 207, 209, 204), (313, 315, 314, 312), (317, 319, 318, 316), (321, 323, 322, 320), (325, 327, 326, 324), (329, 331, 330, 328), (333, 335, 334, 332), (337, 339, 338, 336), (341, 343, 342, 340), (212, 219, 221, 215), (224, 231, 233, 227), (236, 243, 245, 239), (248, 255, 257, 251), (260, 267, 269, 263), (272, 279, 281, 275), (284, 291, 293, 287), (296, 303, 305, 299), (308, 311, 309, 307), (354, 352, 373, 374), (379, 381, 375, 372), (348, 345, 366, 368), (347, 349, 370, 367), (351, 357, 377, 371), (359, 360, 382, 378), (192, 193, 194), (195, 196, 197), (200, 201, 202), (203, 204, 205), (208, 209, 210), (211, 212, 213), (214, 215, 216), (217, 218, 219), (220, 221, 222), (223, 224, 225), (226, 227, 228), (229, 230, 231), (232, 233, 234), (235, 236, 237), (238, 239, 240), (241, 242, 243), (244, 245, 246), (247, 248, 249), (250, 251, 252), (253, 254, 255), (256, 257, 258), (259, 260, 261), (262, 263, 264), (265, 266, 267), (268, 269, 270), (271, 272, 273), (274, 275, 276), (277, 278, 279), (280, 281, 282), (283, 284, 285), (286, 287, 288), (289, 290, 291), (292, 293, 294), (295, 296, 297), (298, 299, 300), (301, 302, 303), (304, 305, 306), (344, 345, 346), (348, 349, 350), (351, 352, 353), (354, 355, 356), (357, 358, 359), (361, 362, 363), (364, 365, 366), (368, 369, 370), (371, 372, 373), (374, 375, 376), (377, 378, 379), (380, 381, 382), (199, 193, 192, 198), (193, 196, 195, 194), (207, 201, 200, 206), (201, 204, 203, 202), (204, 209, 208, 205), (219, 212, 211, 217), (212, 215, 214, 213), (215, 221, 220, 216), (221, 219, 218, 222), (231, 224, 223, 229), (224, 227, 226, 225), (227, 233, 232, 228), (233, 231, 230, 234), (243, 236, 235, 241), (236, 239, 238, 237), (239, 245, 244, 240), (245, 243, 242, 246), (255, 248, 247, 253), (248, 251, 250, 249), (251, 257, 256, 252), (257, 255, 254, 258), (267, 260, 259, 265), (260, 263, 262, 261), (263, 269, 268, 264), (269, 267, 266, 270), (279, 272, 271, 277), (272, 275, 274, 273), (275, 281, 280, 276), (281, 279, 278, 282), (291, 284, 283, 289), (284, 287, 286, 285), (287, 293, 292, 288), (293, 291, 290, 294), (303, 296, 295, 301), (296, 299, 298, 297), (299, 305, 304, 300), (305, 303, 302, 306), (345, 348, 350, 346), (357, 351, 353, 358), (352, 354, 356, 353), (362, 365, 364, 363), (365, 369, 368, 366), (379, 372, 371, 377), (372, 375, 374, 373), (375, 381, 380, 376), (381, 379, 378, 382), (344, 364, 366, 345), (348, 368, 370, 349), (351, 371, 373, 352), (354, 374, 376, 355), (359, 378, 377, 357), (393, 399, 401, 396), (505, 507, 506, 504), (509, 511, 510, 508), (513, 515, 514, 512), (517, 519, 518, 516), (521, 523, 522, 520), (525, 527, 526, 524), (529, 531, 530, 528), (533, 535, 534, 532), (404, 411, 413, 407), (416, 423, 425, 419), (428, 435, 437, 431), (440, 447, 449, 443), (452, 459, 461, 455), (464, 471, 473, 467), (476, 483, 485, 479), (488, 495, 497, 491), (500, 503, 501, 499), (546, 544, 567, 568), (573, 575, 569, 566), (540, 537, 559, 562), (539, 541, 564, 560), (543, 549, 571, 565), (545, 548, 553, 550), (552, 547, 570, 574), (561, 563, 558, 555), (385, 386, 387), (388, 389, 390), (392, 393, 394), (395, 396, 397), (400, 401, 402), (403, 404, 405), (406, 407, 408), (409, 410, 411), (412, 413, 414), (415, 416, 417), (418, 419, 420), (421, 422, 423), (424, 425, 426), (427, 428, 429), (430, 431, 432), (433, 434, 435), (436, 437, 438), (439, 440, 441), (442, 443, 444), (445, 446, 447), (448, 449, 450), (451, 452, 453), (454, 455, 456), (457, 458, 459), (460, 461, 462), (463, 464, 465), (466, 467, 468), (469, 470, 471), (472, 473, 474), (475, 476, 477), (478, 479, 480), (481, 482, 483), (484, 485, 486), (487, 488, 489), (490, 491, 492), (493, 494, 495), (496, 497, 498), (536, 537, 538), (540, 541, 542), (543, 544, 545), (546, 547, 548), (549, 550, 551), (554, 555, 556), (557, 558, 559), (562, 563, 564), (565, 566, 567), (568, 569, 570), (571, 572, 573), (574, 575, 576), (386, 389, 388, 387), (383, 388, 390, 384), (399, 393, 392, 398), (393, 396, 395, 394), (396, 401, 400, 397), (411, 404, 403, 409), (404, 407, 406, 405), (407, 413, 412, 408), (413, 411, 410, 414), (423, 416, 415, 421), (416, 419, 418, 417), (419, 425, 424, 420), (425, 423, 422, 426), (435, 428, 427, 433), (428, 431, 430, 429), (431, 437, 436, 432), (437, 435, 434, 438), (447, 440, 439, 445), (440, 443, 442, 441), (443, 449, 448, 444), (449, 447, 446, 450), (459, 452, 451, 457), (452, 455, 454, 453), (455, 461, 460, 456), (461, 459, 458, 462), (471, 464, 463, 469), (464, 467, 466, 465), (467, 473, 472, 468), (473, 471, 470, 474), (483, 476, 475, 481), (476, 479, 478, 477), (479, 485, 484, 480), (485, 483, 482, 486), (495, 488, 487, 493), (488, 491, 490, 489), (491, 497, 496, 492), (497, 495, 494, 498), (537, 540, 542, 538), (549, 543, 545, 550), (544, 546, 548, 545), (547, 552, 553, 548), (555, 558, 557, 556), (558, 563, 562, 559), (563, 561, 560, 564), (573, 566, 565, 571), (566, 569, 568, 567), (569, 575, 574, 570), (575, 573, 572, 576), (536, 557, 559, 537), (540, 562, 564, 541), (543, 565, 567, 544), (546, 568, 570, 547), (551, 572, 571, 549), (580, 578, 590, 591), (601, 607, 609, 603), (579, 582, 587, 584), (586, 581, 593, 597), (596, 598, 592, 589), (712, 714, 713, 710), (717, 719, 718, 715), (721, 723, 722, 720), (725, 727, 726, 724), (729, 731, 730, 728), (733, 735, 734, 732), (737, 739, 738, 736), (741, 743, 742, 740), (612, 618, 620, 614), (623, 629, 631, 625), (634, 641, 643, 637), (646, 653, 655, 649), (658, 665, 667, 661), (670, 677, 679, 673), (682, 689, 691, 685), (694, 701, 703, 697), (707, 709, 708, 705), (747, 745, 764, 765), (756, 754, 773, 774), (750, 748, 767, 768), (753, 759, 777, 771), (577, 578, 579), (580, 581, 582), (583, 584, 585), (588, 589, 590), (591, 592, 593), (594, 595, 596), (597, 598, 599), (600, 601, 602), (605, 606, 607), (608, 609, 610), (611, 612, 613), (616, 617, 618), (619, 620, 621), (622, 623, 624), (627, 628, 629), (630, 631, 632), (633, 634, 635), (636, 637, 638), (639, 640, 641), (642, 643, 644), (645, 646, 647), (648, 649, 650), (651, 652, 653), (654, 655, 656), (657, 658, 659), (660, 661, 662), (663, 664, 665), (666, 667, 668), (669, 670, 671), (672, 673, 674), (675, 676, 677), (678, 679, 680), (681, 682, 683), (684, 685, 686), (687, 688, 689), (690, 691, 692), (693, 694, 695), (696, 697, 698), (699, 700, 701), (702, 703, 704), (744, 745, 746), (747, 748, 749), (750, 751, 752), (753, 754, 755), (756, 757, 758), (759, 760, 761), (762, 763, 764), (765, 766, 767), (768, 769, 770), (771, 772, 773), (774, 775, 776), (777, 778, 779), (583, 577, 579, 584), (578, 580, 582, 579), (581, 586, 587, 582), (596, 589, 588, 594), (589, 592, 591, 590), (592, 598, 597, 593), (598, 596, 595, 599), (577, 588, 590, 578), (580, 591, 593, 581), (585, 595, 594, 583), (607, 601, 600, 605), (603, 609, 608, 604), (609, 607, 606, 610), (618, 612, 611, 616), (614, 620, 619, 615), (620, 618, 617, 621), (629, 623, 622, 627), (625, 631, 630, 626), (631, 629, 628, 632), (641, 634, 633, 639), (634, 637, 636, 635), (637, 643, 642, 638), (643, 641, 640, 644), (653, 646, 645, 651), (646, 649, 648, 647), (649, 655, 654, 650), (655, 653, 652, 656), (665, 658, 657, 663), (658, 661, 660, 659), (661, 667, 666, 662), (667, 665, 664, 668), (677, 670, 669, 675), (670, 673, 672, 671), (673, 679, 678, 674), (679, 677, 676, 680), (689, 682, 681, 687), (682, 685, 684, 683), (685, 691, 690, 686), (691, 689, 688, 692), (701, 694, 693, 699), (694, 697, 696, 695), (697, 703, 702, 698), (703, 701, 700, 704), (745, 747, 749, 746), (748, 750, 752, 749), (759, 753, 755, 760), (754, 756, 758, 755), (763, 766, 765, 764), (766, 769, 768, 767), (779, 772, 771, 777), (772, 775, 774, 773), (744, 762, 764, 745), (747, 765, 767, 748), (750, 768, 770, 751), (753, 771, 773, 754), (756, 774, 776, 757), (761, 778, 777, 759), (577, 583, 594, 588), (578, 1, 7, 8), (2, 577, 583, 4), (584, 579, 10, 13), (360, 585, 190, 177), (356, 3, 11, 171), (159, 354, 173, 174), (745, 166, 183, 184), (189, 14, 185, 182), (355, 161, 164, 4), (360, 163, 180, 177), (167, 744, 583, 169), (584, 746, 186, 13), (170, 585, 190, 188), (12, 179, 175, 172), (3, 4, 360), (11, 177, 12), (13, 14, 190), (15, 16, 118), (120, 17, 18), (25, 26, 124), (126, 27, 28), (89, 149, 90), (15, 118, 119), (120, 18, 121), (19, 122, 20), (22, 24, 123), (25, 124, 125), (126, 28, 127), (29, 128, 30), (32, 34, 129), (35, 37, 130), (38, 40, 131), (41, 132, 42), (44, 46, 133), (47, 49, 134), (50, 52, 135), (53, 136, 54), (56, 58, 137), (59, 61, 138), (62, 64, 139), (65, 140, 66), (68, 70, 141), (71, 73, 142), (74, 76, 143), (77, 144, 78), (80, 82, 145), (83, 85, 146), (86, 88, 147), (89, 148, 149), (91, 93, 150), (94, 96, 151), (97, 99, 152), (100, 153, 101), (103, 105, 154), (106, 108, 155), (109, 111, 156), (112, 157, 113), (115, 117, 158), (1, 578, 577, 2), (585, 360, 4, 583), (14, 12, 177, 190), (578, 8, 10, 579), (360, 177, 11, 3), (584, 13, 190, 585), (16, 17, 120, 118), (26, 27, 126, 124), (92, 90, 149, 93), (19, 15, 119, 122), (18, 22, 123, 121), (24, 20, 122, 123), (29, 25, 125, 128), (28, 32, 129, 127), (34, 30, 128, 129), (41, 35, 130, 132), (37, 38, 131, 130), (40, 44, 133, 131), (46, 42, 132, 133), (53, 47, 134, 136), (49, 50, 135, 134), (52, 56, 137, 135), (58, 54, 136, 137), (65, 59, 138, 140), (61, 62, 139, 138), (64, 68, 141, 139), (70, 66, 140, 141), (77, 71, 142, 144), (73, 74, 143, 142), (76, 80, 145, 143), (82, 78, 144, 145), (89, 83, 146, 148), (85, 86, 147, 146), (88, 91, 150, 147), (93, 149, 148, 150), (100, 94, 151, 153), (96, 97, 152, 151), (99, 103, 154, 152), (105, 101, 153, 154), (112, 106, 155, 157), (108, 109, 156, 155), (111, 115, 158, 156), (117, 113, 157, 158), (3, 356, 355, 4), (354, 159, 161, 355), (163, 360, 4, 164), (166, 745, 744, 167), (746, 584, 583, 744), (585, 170, 169, 583), (12, 172, 171, 11), (179, 12, 177, 180), (185, 14, 13, 186), (14, 189, 188, 190), (356, 171, 173, 354), (745, 184, 186, 746), (1, 383, 194, 195), (384, 0, 3, 552), (4, 2, 197, 380), (347, 360, 382, 367), (199, 381, 196, 193), (548, 553, 198, 361), (344, 546, 363, 364), (547, 346, 350, 552), (353, 356, 3, 358), (4, 355, 376, 380), (199, 369, 365, 362), (191, 383, 384), (553, 552, 347), (198, 367, 199), (206, 310, 207), (200, 202, 307), (203, 205, 308), (206, 309, 310), (208, 210, 311), (211, 213, 312), (214, 216, 313), (217, 314, 218), (220, 222, 315), (223, 225, 316), (226, 228, 317), (229, 318, 230), (232, 234, 319), (235, 237, 320), (238, 240, 321), (241, 322, 242), (244, 246, 323), (247, 249, 324), (250, 252, 325), (253, 326, 254), (256, 258, 327), (259, 261, 328), (262, 264, 329), (265, 330, 266), (268, 270, 331), (271, 273, 332), (274, 276, 333), (277, 334, 278), (280, 282, 335), (283, 285, 336), (286, 288, 337), (289, 338, 290), (292, 294, 339), (295, 297, 340), (298, 300, 341), (301, 342, 302), (304, 306, 343), (553, 191, 384, 552), (383, 1, 0, 384), (360, 347, 552, 3), (196, 381, 380, 197), (381, 199, 367, 382), (191, 192, 194, 383), (1, 195, 197, 2), (347, 367, 198, 553), (4, 380, 382, 360), (209, 207, 310, 210), (206, 200, 307, 309), (202, 203, 308, 307), (205, 208, 311, 308), (210, 310, 309, 311), (217, 211, 312, 314), (213, 214, 313, 312), (216, 220, 315, 313), (222, 218, 314, 315), (229, 223, 316, 318), (225, 226, 317, 316), (228, 232, 319, 317), (234, 230, 318, 319), (241, 235, 320, 322), (237, 238, 321, 320), (240, 244, 323, 321), (246, 242, 322, 323), (253, 247, 324, 326), (249, 250, 325, 324), (252, 256, 327, 325), (258, 254, 326, 327), (265, 259, 328, 330), (261, 262, 329, 328), (264, 268, 331, 329), (270, 266, 330, 331), (277, 271, 332, 334), (273, 274, 333, 332), (276, 280, 335, 333), (282, 278, 334, 335), (289, 283, 336, 338), (285, 286, 337, 336), (288, 292, 339, 337), (294, 290, 338, 339), (301, 295, 340, 342), (297, 298, 341, 340), (300, 304, 343, 341), (306, 302, 342, 343), (546, 344, 346, 547), (349, 347, 552, 350), (360, 359, 358, 3), (199, 362, 361, 198), (369, 199, 367, 370), (548, 361, 363, 546), (191, 553, 198, 192), (383, 580, 387, 388), (581, 191, 553, 586), (552, 384, 390, 574), (539, 347, 576, 560), (561, 575, 389, 386), (758, 587, 391, 554), (536, 756, 556, 557), (757, 538, 542, 586), (551, 347, 576, 572), (587, 586, 539), (391, 560, 561), (398, 502, 399), (392, 394, 499), (395, 397, 500), (398, 501, 502), (400, 402, 503), (403, 405, 504), (406, 408, 505), (409, 506, 410), (412, 414, 507), (415, 417, 508), (418, 420, 509), (421, 510, 422), (424, 426, 511), (427, 429, 512), (430, 432, 513), (433, 514, 434), (436, 438, 515), (439, 441, 516), (442, 444, 517), (445, 518, 446), (448, 450, 519), (451, 453, 520), (454, 456, 521), (457, 522, 458), (460, 462, 523), (463, 465, 524), (466, 468, 525), (469, 526, 470), (472, 474, 527), (475, 477, 528), (478, 480, 529), (481, 530, 482), (484, 486, 531), (487, 489, 532), (490, 492, 533), (493, 534, 494), (496, 498, 535), (580, 383, 191, 581), (347, 539, 586, 553), (561, 386, 385, 391), (389, 575, 574, 390), (575, 561, 560, 576), (582, 385, 387, 580), (539, 560, 391, 587), (552, 574, 576, 347), (401, 399, 502, 402), (398, 392, 499, 501), (394, 395, 500, 499), (397, 400, 503, 500), (402, 502, 501, 503), (409, 403, 504, 506), (405, 406, 505, 504), (408, 412, 507, 505), (414, 410, 506, 507), (421, 415, 508, 510), (417, 418, 509, 508), (420, 424, 511, 509), (426, 422, 510, 511), (433, 427, 512, 514), (429, 430, 513, 512), (432, 436, 515, 513), (438, 434, 514, 515), (445, 439, 516, 518), (441, 442, 517, 516), (444, 448, 519, 517), (450, 446, 518, 519), (457, 451, 520, 522), (453, 454, 521, 520), (456, 460, 523, 521), (462, 458, 522, 523), (469, 463, 524, 526), (465, 466, 525, 524), (468, 472, 527, 525), (474, 470, 526, 527), (481, 475, 528, 530), (477, 478, 529, 528), (480, 484, 531, 529), (486, 482, 530, 531), (493, 487, 532, 534), (489, 490, 533, 532), (492, 496, 535, 533), (498, 494, 534, 535), (587, 758, 757, 586), (756, 536, 538, 757), (541, 539, 586, 542), (347, 551, 550, 553), (561, 555, 554, 391), (758, 554, 556, 756), (582, 587, 391, 385), (585, 539, 599, 595), (744, 583, 594, 762), (779, 598, 775, 772), (746, 749, 752, 584), (585, 751, 770, 595), (755, 758, 587, 760), (586, 757, 776, 597), (761, 539, 599, 778), (596, 769, 766, 763), (706, 603, 604), (711, 614, 615), (716, 625, 626), (600, 602, 705), (706, 604, 707), (605, 708, 606), (608, 610, 709), (611, 613, 710), (711, 615, 712), (616, 713, 617), (619, 621, 714), (622, 624, 715), (716, 626, 717), (627, 718, 628), (630, 632, 719), (633, 635, 720), (636, 638, 721), (639, 722, 640), (642, 644, 723), (645, 647, 724), (648, 650, 725), (651, 726, 652), (654, 656, 727), (657, 659, 728), (660, 662, 729), (663, 730, 664), (666, 668, 731), (669, 671, 732), (672, 674, 733), (675, 734, 676), (678, 680, 735), (681, 683, 736), (684, 686, 737), (687, 738, 688), (690, 692, 739), (693, 695, 740), (696, 698, 741), (699, 742, 700), (702, 704, 743), (539, 585, 584, 587), (586, 597, 599, 539), (601, 603, 706, 602), (612, 614, 711, 613), (623, 625, 716, 624), (605, 600, 705, 708), (602, 706, 707, 705), (604, 608, 709, 707), (610, 606, 708, 709), (616, 611, 710, 713), (613, 711, 712, 710), (615, 619, 714, 712), (621, 617, 713, 714), (627, 622, 715, 718), (624, 716, 717, 715), (626, 630, 719, 717), (632, 628, 718, 719), (639, 633, 720, 722), (635, 636, 721, 720), (638, 642, 723, 721), (644, 640, 722, 723), (651, 645, 724, 726), (647, 648, 725, 724), (650, 654, 727, 725), (656, 652, 726, 727), (663, 657, 728, 730), (659, 660, 729, 728), (662, 666, 731, 729), (668, 664, 730, 731), (675, 669, 732, 734), (671, 672, 733, 732), (674, 678, 735, 733), (680, 676, 734, 735), (687, 681, 736, 738), (683, 684, 737, 736), (686, 690, 739, 737), (692, 688, 738, 739), (699, 693, 740, 742), (695, 696, 741, 740), (698, 702, 743, 741), (704, 700, 742, 743), (751, 585, 584, 752), (539, 761, 760, 587), (596, 763, 762, 594), (769, 596, 595, 770), (775, 598, 597, 776), (598, 779, 778, 599)])
me_plane_005.materials.append(mat_rusty_steel)
me_plane_005.use_remesh_preserve_volume = False
me_plane_005.use_remesh_preserve_attributes = False
me_plane_005.use_mirror_vertex_groups = False
me_plane_005.update()
me_plane = bpy.data.meshes.new('Plane')
me_plane.from_pydata([(-1.0, -1.0, 0.0), (1.0, -1.0, 0.0), (-1.0, 1.0, 0.0), (1.0, 1.0, 0.0)], [], [(0, 1, 3, 2)])
me_plane.materials.append(mat_shadows_only)
me_plane.use_remesh_preserve_volume = False
me_plane.use_remesh_preserve_attributes = False
me_plane.use_mirror_vertex_groups = False
me_plane.update()

# ---- objects
ob_lighting_sun = bpy.data.objects.new('Lighting Sun', light_sun_001)
ob_z = bpy.data.objects.new('Z', me_plane_004)
ob_x = bpy.data.objects.new('X', me_plane_003)
ob_y = bpy.data.objects.new('Y', me_plane_002)
ob_center = bpy.data.objects.new('Center', me_plane_001)
ob_rotation_parent = bpy.data.objects.new('Rotation Parent', None)
ob_base = bpy.data.objects.new('Base', me_cube)
ob_pole = bpy.data.objects.new('Pole', me_plane_005)
ob_smooth_lighting = bpy.data.objects.new('Smooth Lighting', light_hemi)
ob_shadow_plane = bpy.data.objects.new('Shadow Plane', me_plane)
ob_shadow_sun = bpy.data.objects.new('Shadow Sun', light_sun)
ob_camera = bpy.data.objects.new('Camera', cam_camera)

# ---- transforms, parenting, visibility, modifiers, constraints
ob_lighting_sun.location = (5.0, -5.0, 5.0)
ob_lighting_sun.rotation_euler = (0.7854, 0.0, 0.7854)
ob_lighting_sun.lock_rotations_4d = False
ob_lighting_sun.empty_display_type = 'ARROWS'
ob_lighting_sun.color = (0.0, 0.0, 0.0, 0.0)
ob_lighting_sun.lineart.crease_threshold = 0.0
ob_z.location = (0.0, 0.0, 1.0)
ob_z.rotation_euler = (0.0, -0.0, 1.571)
ob_z.scale = (0.25, 0.25, 0.25)
ob_z.hide_viewport = True
ob_z.hide_render = True
ob_z.lineart.crease_threshold = 0.0
ob_x.location = (1.0, 0.0, 0.0)
ob_x.rotation_euler = (0.0, -0.0, 1.571)
ob_x.scale = (0.25, 0.25, 0.25)
ob_x.hide_viewport = True
ob_x.hide_render = True
ob_x.lineart.crease_threshold = 0.0
ob_y.location = (0.0, 1.0, 0.0)
ob_y.rotation_euler = (0.0, -0.0, 1.571)
ob_y.scale = (0.25, 0.25, 0.25)
ob_y.hide_viewport = True
ob_y.hide_render = True
ob_y.lineart.crease_threshold = 0.0
ob_center.location = (0.0, 0.0, 0.0)
ob_center.rotation_euler = (0.0, -0.0, 1.571)
ob_center.scale = (0.25, 0.25, 0.25)
ob_center.hide_viewport = True
ob_center.hide_render = True
ob_center.lineart.crease_threshold = 0.0
ob_rotation_parent.location = (0.0, 0.0, 0.0)
ob_rotation_parent.empty_image_offset = (0.0, 0.0)
ob_rotation_parent.lineart.crease_threshold = 0.0
ob_base.parent = ob_rotation_parent
ob_base.location = (0.0, 0.0, 0.0)
ob_base.scale = (1.2, 1.2, 1.0)
ob_base.lock_rotations_4d = False
ob_base.empty_display_type = 'ARROWS'
ob_base.lineart.crease_threshold = 0.0
ob_pole.parent = ob_rotation_parent
ob_pole.location = (0.0, 0.0, 2.384e-07)
ob_pole.lineart.crease_threshold = 0.0
_m = ob_pole.modifiers.new('SimpleDeform', 'SIMPLE_DEFORM')
_m.deform_method = 'TAPER'
_m.deform_axis = 'Z'
_m.factor = -0.44
_m.angle = -0.44
ob_smooth_lighting.location = (5.0, 0.0, 2.0)
ob_smooth_lighting.rotation_euler = (0.0, 1.571, 0.0)
ob_smooth_lighting.lineart.crease_threshold = 0.0
ob_shadow_plane.location = (0.0, 0.0, 0.0)
ob_shadow_plane.scale = (10.0, 10.0, 10.0)
ob_shadow_plane.lineart.crease_threshold = 0.0
ob_shadow_sun.location = (0.0, -5.0, 5.0)
ob_shadow_sun.rotation_euler = (0.5236, 0.0, 0.03491)
ob_shadow_sun.lock_rotations_4d = False
ob_shadow_sun.empty_display_type = 'ARROWS'
ob_shadow_sun.color = (0.0, 0.0, 0.0, 0.0)
ob_shadow_sun.lineart.crease_threshold = 0.0
ob_camera.location = (5.0, 1.4, 7.8)
ob_camera.rotation_euler = (0.7854, 0.0, 1.571)
ob_camera.lock_rotations_4d = False
ob_camera.empty_display_type = 'ARROWS'
ob_camera.color = (0.0, 0.0, 0.0, 0.0)
ob_camera.display_type = 'WIRE'
ob_camera.lineart.crease_threshold = 0.0

# ---- collection membership
col_collection_1.objects.link(ob_lighting_sun)
col_collection_1.objects.link(ob_z)
col_collection_1.objects.link(ob_x)
col_collection_1.objects.link(ob_y)
col_collection_1.objects.link(ob_center)
col_collection_1.objects.link(ob_rotation_parent)
col_collection_1.objects.link(ob_base)
col_collection_1.objects.link(ob_pole)
col_collection_1.objects.link(ob_smooth_lighting)
col_collection_1.objects.link(ob_shadow_plane)
col_collection_1.objects.link(ob_shadow_sun)
col_collection_1.objects.link(ob_camera)

# ---- scene / render settings (as saved in the file)
scene.camera = ob_camera
scene.frame_start = 0; scene.frame_end = 2; scene.frame_set(1)
scene.render.engine = 'BLENDER_EEVEE_NEXT'
scene.render.resolution_x = 128
scene.render.resolution_y = 160
scene.render.dither_intensity = 0.0
scene.render.film_transparent = True
scene.cycles.use_denoising = False
scene.cycles.samples = 10
scene.cycles.sampling_pattern = 'TABULATED_SOBOL'
scene.cycles.light_sampling_threshold = 0.0
scene.cycles.use_adaptive_sampling = False
scene.cycles.use_light_tree = False
scene.cycles.blur_glossy = 0.0
scene.cycles.pixel_filter_type = 'GAUSSIAN'
scene.cycles.sample_clamp_indirect = 0.0
scene.view_settings.view_transform = 'Standard'
bpy.context.view_layer.update()
